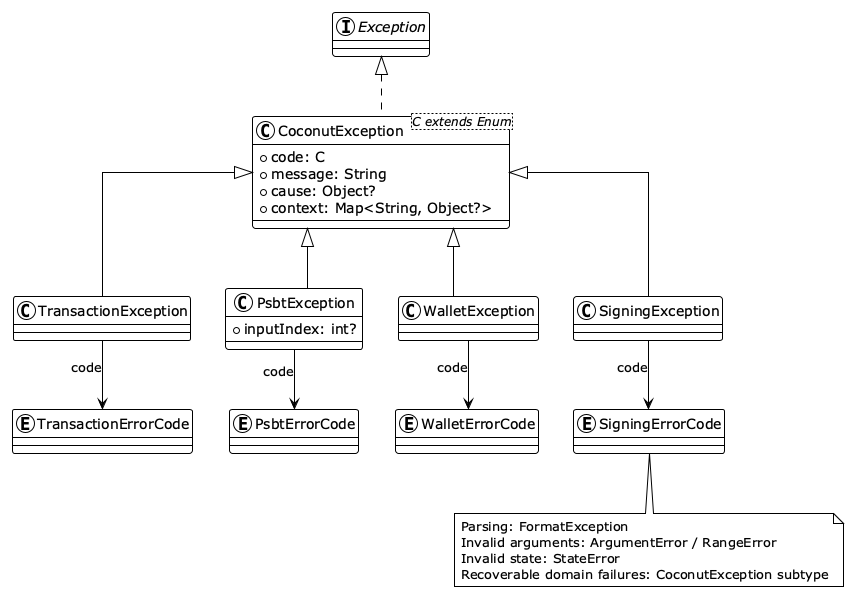

The diagram above was rendered by PlantUML. Its source (embedded in the PNG):
@startuml exception_model
!theme plain
skinparam monochrome true
skinparam shadowing false
skinparam linetype ortho

interface Exception
class "CoconutException<C extends Enum>" as CoconutException {
  +code: C
  +message: String
  +cause: Object?
  +context: Map<String, Object?>
}
class TransactionException
class PsbtException {
  +inputIndex: int?
}
class WalletException
class SigningException
enum TransactionErrorCode
enum PsbtErrorCode
enum WalletErrorCode
enum SigningErrorCode

Exception <|.. CoconutException
CoconutException <|-- TransactionException
CoconutException <|-- PsbtException
CoconutException <|-- WalletException
CoconutException <|-- SigningException
TransactionException --> TransactionErrorCode : code
PsbtException --> PsbtErrorCode : code
WalletException --> WalletErrorCode : code
SigningException --> SigningErrorCode : code

note bottom
  Parsing: FormatException
  Invalid arguments: ArgumentError / RangeError
  Invalid state: StateError
  Recoverable domain failures: CoconutException subtype
end note
@enduml